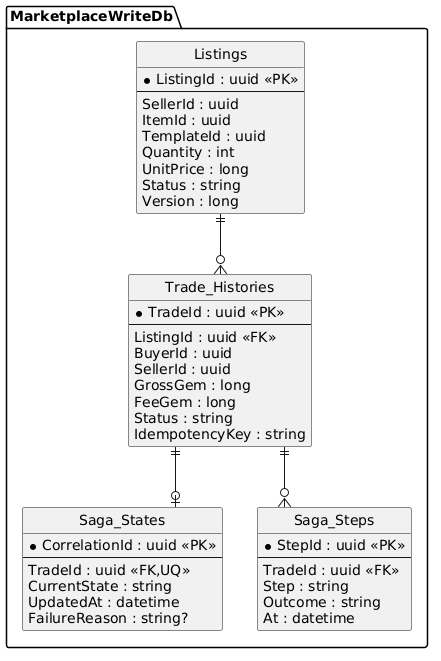

The diagram above was rendered by PlantUML. Its source (embedded in the PNG):
@startuml
skinparam shadowing false
skinparam defaultFontName SansSerif
hide circle
skinparam linetype ortho
package "MarketplaceWriteDb" {
  entity Listings {
    * ListingId : uuid <<PK>>
    --
    SellerId : uuid
    ItemId : uuid
    TemplateId : uuid
    Quantity : int
    UnitPrice : long
    Status : string
    Version : long
  }
  entity Trade_Histories {
    * TradeId : uuid <<PK>>
    --
    ListingId : uuid <<FK>>
    BuyerId : uuid
    SellerId : uuid
    GrossGem : long
    FeeGem : long
    Status : string
    IdempotencyKey : string
  }
  entity Saga_States {
    * CorrelationId : uuid <<PK>>
    --
    TradeId : uuid <<FK,UQ>>
    CurrentState : string
    UpdatedAt : datetime
    FailureReason : string?
  }
  entity Saga_Steps {
    * StepId : uuid <<PK>>
    --
    TradeId : uuid <<FK>>
    Step : string
    Outcome : string
    At : datetime
  }
}
Listings ||--o{ Trade_Histories
Trade_Histories ||--o| Saga_States
Trade_Histories ||--o{ Saga_Steps
@enduml